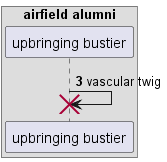

The diagram above was rendered by PlantUML. Its source (embedded in the PNG):
@startuml
box "airfield alumni"
participant "upbringing bustier" as 0
end box
autonumber 3 6
0 -> 0!! : vascular twig
@enduml